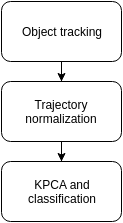

The diagram above was exported from draw.io. Its source (the exported page's mxGraphModel, read from the mxfile embedded in the PNG):
<mxGraphModel dx="2023" dy="756" grid="1" gridSize="10" guides="1" tooltips="1" connect="1" arrows="1" fold="1" page="1" pageScale="1" pageWidth="850" pageHeight="1100" background="#ffffff" math="0" shadow="0">
  <root>
    <mxCell id="0" />
    <mxCell id="1" parent="0" />
    <mxCell id="47dba31eeb029690-4" style="edgeStyle=orthogonalEdgeStyle;rounded=0;html=1;jettySize=auto;orthogonalLoop=1;" edge="1" parent="1" source="47dba31eeb029690-1" target="47dba31eeb029690-2">
      <mxGeometry relative="1" as="geometry">
        <Array as="points" />
      </mxGeometry>
    </mxCell>
    <mxCell id="47dba31eeb029690-1" value="Object tracking" style="rounded=1;whiteSpace=wrap;html=1;" vertex="1" parent="1">
      <mxGeometry x="40" y="80" width="120" height="60" as="geometry" />
    </mxCell>
    <mxCell id="47dba31eeb029690-5" style="edgeStyle=orthogonalEdgeStyle;rounded=0;html=1;jettySize=auto;orthogonalLoop=1;" edge="1" parent="1" source="47dba31eeb029690-2" target="47dba31eeb029690-3">
      <mxGeometry relative="1" as="geometry">
        <Array as="points" />
      </mxGeometry>
    </mxCell>
    <mxCell id="47dba31eeb029690-2" value="Trajectory normalization" style="rounded=1;whiteSpace=wrap;html=1;" vertex="1" parent="1">
      <mxGeometry x="40" y="160" width="120" height="60" as="geometry" />
    </mxCell>
    <mxCell id="47dba31eeb029690-3" value="KPCA&amp;nbsp;&lt;span&gt;and&lt;/span&gt;&lt;div&gt;classification&lt;/div&gt;" style="rounded=1;whiteSpace=wrap;html=1;" vertex="1" parent="1">
      <mxGeometry x="40" y="240" width="120" height="60" as="geometry" />
    </mxCell>
  </root>
</mxGraphModel>